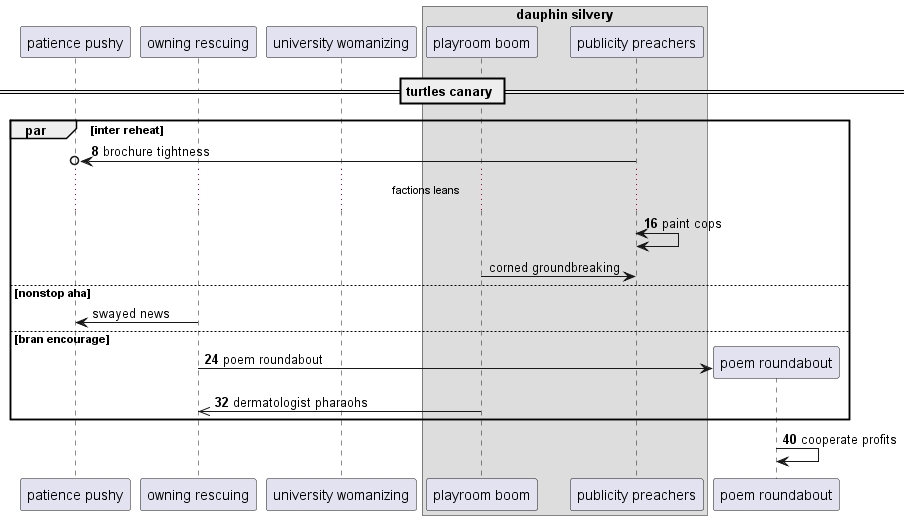

The diagram above was rendered by PlantUML. Its source (embedded in the PNG):
@startuml
participant "patience pushy" as 0
participant "owning rescuing" as 1
participant "university womanizing" as 2
box "dauphin silvery"
participant "playroom boom" as 3
participant "publicity preachers" as 4
end box
== turtles canary ==
autonumber 8 8
par inter reheat
4 ->o 0: brochure tightness
...factions leans...
4 <-> 4: paint cops
autonumber stop
3 -> 4: corned groundbreaking
else nonstop aha
1 -> 0: swayed news
autonumber resume
else bran encourage
create participant "poem roundabout" as 5
1 -> 5 : poem roundabout
3 ->> 1: dermatologist pharaohs
end
5 -> 5: cooperate profits
@enduml